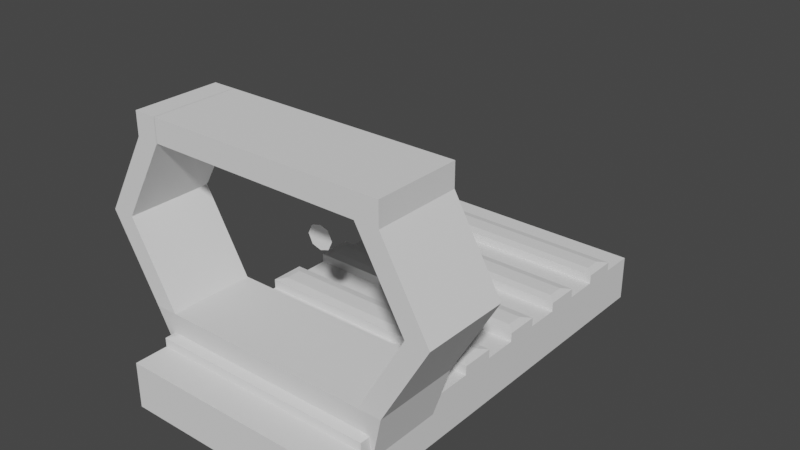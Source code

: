 # Source: Flash2.blend  (saved by Blender 3.1.7; exported with 4.5.12 LTS)
import bpy
from mathutils import Matrix  # noqa: F401  (used for matrix-valued properties, if any)

bpy.ops.wm.read_factory_settings(use_empty=True)
scene = bpy.context.scene
scene.name = 'Scene'

# ---- collections
col_collection = bpy.data.collections.new('Collection'); scene.collection.children.link(col_collection)

# ---- world
world_world = bpy.data.worlds.new('World'); scene.world = world_world
world_world.use_nodes = True; world_world.node_tree.nodes.clear()
_N = world_world.node_tree.nodes; _L = world_world.node_tree.links
n0 = _N.new('ShaderNodeOutputWorld'); n0.name = 'World Output'; n0.location = (300, 300)
n1 = _N.new('ShaderNodeBackground'); n1.name = 'Background'; n1.location = (10, 300)
n1.inputs[0].default_value = (0.05088, 0.05088, 0.05088, 1.0)
_L.new(n1.outputs[0], n0.inputs[0])
n0.is_active_output = True
world_world.color = (0.05088, 0.05088, 0.05088)
world_world.use_sun_shadow = False
world_world.sun_shadow_jitter_overblur = 0.0

# ---- meshes
me_cube_004 = bpy.data.meshes.new('Cube.004')
me_cube_004.from_pydata([(-0.5, -0.5, -0.5), (-0.5, -0.5, 0.5), (-0.5, 1.399, -0.5), (-0.5, 1.399, 0.5), (0.5, -0.5, -0.5), (0.5, -0.5, 0.5), (0.5, 1.399, -0.5), (0.5, 1.399, 0.5), (-0.5, 1.253, -0.5), (-0.5, 1.107, -0.5), (-0.5, 0.9607, -0.5), (-0.5, 0.8146, -0.5), (-0.5, 0.6685, -0.5), (-0.5, 0.5225, -0.5), (-0.5, 0.3764, -0.5), (-0.5, 0.2303, -0.5), (-0.5, 0.08427, -0.5), (-0.5, -0.0618, -0.5), (-0.5, -0.2079, -0.5), (-0.5, -0.3539, -0.5), (-0.5, -0.3539, 0.5), (-0.5, -0.2079, 0.5), (-0.5, -0.0618, 0.5), (-0.5, 0.08427, 0.5), (-0.5, 0.2303, 0.5), (-0.5, 0.3764, 0.5), (-0.5, 0.5225, 0.5), (-0.5, 0.6685, 0.5), (-0.5, 0.8146, 0.5), (-0.5, 0.9607, 0.5), (-0.5, 1.107, 0.5), (-0.5, 1.253, 0.5), (0.5, -0.3539, -0.5), (0.5, -0.2079, -0.5), (0.5, -0.0618, -0.5), (0.5, 0.08427, -0.5), (0.5, 0.2303, -0.5), (0.5, 0.3764, -0.5), (0.5, 0.5225, -0.5), (0.5, 0.6685, -0.5), (0.5, 0.8146, -0.5), (0.5, 0.9607, -0.5), (0.5, 1.107, -0.5), (0.5, 1.253, -0.5), (0.5, 1.253, 0.5), (0.5, 1.107, 0.5), (0.5, 0.9607, 0.5), (0.5, 0.8146, 0.5), (0.5, 0.6685, 0.5), (0.5, 0.5225, 0.5), (0.5, 0.3764, 0.5), (0.5, 0.2303, 0.5), (0.5, 0.08427, 0.5), (0.5, -0.0618, 0.5), (0.5, -0.2079, 0.5), (0.5, -0.3539, 0.5), (-0.5, -0.3539, 0.6959), (-0.4628, -0.3167, 0.7331), (-0.4628, -0.2451, 0.7331), (-0.5, -0.2079, 0.6959), (-0.4232, -0.06347, -0.2632), (-0.3918, -0.03199, -0.2317), (-0.3918, 0.02869, -0.2317), (-0.4232, 0.06017, -0.2632), (-0.5, 0.2303, 0.6959), (-0.4628, 0.2675, 0.7331), (-0.4628, 0.3392, 0.7331), (-0.5, 0.3764, 0.6959), (-0.5, 0.5225, 0.6959), (-0.4628, 0.5597, 0.7331), (-0.4628, 0.6313, 0.7331), (-0.5, 0.6685, 0.6959), (-0.5, 0.8146, 0.6959), (-0.4628, 0.8518, 0.7331), (-0.4628, 0.9235, 0.7331), (-0.5, 0.9607, 0.6959), (-0.5, 1.107, 0.6959), (-0.4628, 1.144, 0.7331), (-0.4628, 1.216, 0.7331), (-0.5, 1.253, 0.6959), (0.5, 1.253, 0.6959), (0.4628, 1.216, 0.7331), (0.4628, 1.144, 0.7331), (0.5, 1.107, 0.6959), (0.5, 0.9607, 0.6959), (0.4628, 0.9235, 0.7331), (0.4628, 0.8518, 0.7331), (0.5, 0.8146, 0.6959), (0.5, 0.6685, 0.6959), (0.4628, 0.6313, 0.7331), (0.4628, 0.5597, 0.7331), (0.5, 0.5225, 0.6959), (0.5, 0.3764, 0.6959), (0.4628, 0.3392, 0.7331), (0.4628, 0.2675, 0.7331), (0.5, 0.2303, 0.6959), (0.4232, 0.06017, -0.2632), (0.3918, 0.02869, -0.2317), (0.3918, -0.03199, -0.2317), (0.4232, -0.06347, -0.2632), (0.5, -0.2079, 0.6959), (0.4628, -0.2451, 0.7331), (0.4628, -0.3167, 0.7331), (0.5, -0.3539, 0.6959), (-0.4628, -0.0246, 1.233), (-0.4628, 0.04708, 1.233), (0.4628, 0.04708, 1.233), (0.4628, -0.0246, 1.233), (0.4764, 0.02869, -0.2317), (0.4764, -0.03199, -0.2317), (0.5628, 0.04708, 1.233), (0.5628, -0.0246, 1.233), (-0.4764, -0.03199, -0.2317), (-0.4764, 0.02869, -0.2317), (-0.5628, -0.0246, 1.233), (-0.5628, 0.04708, 1.233), (-0.4628, -0.0246, 4.733), (-0.4628, 0.04708, 4.733), (0.4628, 0.04708, 4.733), (0.4628, -0.0246, 4.733), (0.5628, 0.04708, 4.733), (0.5628, -0.0246, 4.733), (-0.5628, -0.0246, 4.733), (-0.5628, 0.04708, 4.733), (-0.4628, -0.0246, 5.233), (-0.4628, 0.04708, 5.233), (0.4628, 0.04708, 5.233), (0.4628, -0.0246, 5.233), (0.5628, 0.04708, 5.233), (0.5628, -0.0246, 5.233), (-0.5628, -0.0246, 5.233), (-0.5628, 0.04708, 5.233), (-0.4636, 0.04708, 4.733), (-0.4636, -0.0246, 4.733), (-0.4636, 0.04708, 5.233), (-0.4636, -0.0246, 5.233), (0.6628, 0.04708, 2.983), (0.7628, 0.04708, 2.983), (0.7628, -0.0246, 2.983), (0.6628, -0.0246, 2.983), (-0.7628, -0.0246, 2.983), (-0.7628, 0.04708, 2.983), (-0.6628, 0.04708, 2.983), (-0.6628, -0.0246, 2.983), (0.3918, -0.2859, -0.2317), (-0.3918, -0.2859, -0.2317), (0.4628, -0.3246, 1.233), (-0.4628, -0.3246, 1.233), (0.4764, -0.2859, -0.2317), (0.5628, -0.3246, 1.233), (-0.4764, -0.2859, -0.2317), (-0.5628, -0.3246, 1.233), (0.4628, -0.3246, 4.733), (0.5628, -0.3246, 4.733), (-0.5628, -0.3246, 4.733), (-0.4628, -0.3246, 4.733), (-0.7628, -0.3246, 2.983), (-0.6628, -0.3246, 2.983), (0.7628, -0.3246, 2.983), (0.6628, -0.3246, 2.983), (0.4628, -0.3246, 5.233), (0.5628, -0.3246, 5.233), (-0.5628, -0.3246, 5.233), (-0.4628, -0.3246, 5.233), (-0.4636, -0.3246, 5.233), (-0.4636, -0.3246, 4.733)], [], [(8, 31, 3, 2), (2, 3, 7, 6), (32, 55, 5, 4), (4, 5, 1, 0), (19, 32, 4, 0), (55, 20, 1, 5), (7, 3, 31, 44), (55, 54, 100, 103), (45, 30, 29, 46), (52, 23, 63, 96), (47, 28, 27, 48), (29, 28, 72, 75), (49, 26, 25, 50), (47, 46, 84, 87), (51, 24, 23, 52), (54, 21, 59, 100), (53, 22, 21, 54), (46, 29, 75, 84), (2, 6, 43, 8), (8, 43, 42, 9), (9, 42, 41, 10), (10, 41, 40, 11), (11, 40, 39, 12), (12, 39, 38, 13), (13, 38, 37, 14), (14, 37, 36, 15), (15, 36, 35, 16), (16, 35, 34, 17), (17, 34, 33, 18), (18, 33, 32, 19), (6, 7, 44, 43), (43, 44, 45, 42), (42, 45, 46, 41), (41, 46, 47, 40), (40, 47, 48, 39), (39, 48, 49, 38), (38, 49, 50, 37), (37, 50, 51, 36), (36, 51, 52, 35), (35, 52, 53, 34), (34, 53, 54, 33), (33, 54, 55, 32), (0, 1, 20, 19), (19, 20, 21, 18), (18, 21, 22, 17), (17, 22, 23, 16), (16, 23, 24, 15), (15, 24, 25, 14), (14, 25, 26, 13), (13, 26, 27, 12), (12, 27, 28, 11), (11, 28, 29, 10), (10, 29, 30, 9), (9, 30, 31, 8), (30, 45, 83, 76), (28, 47, 87, 72), (26, 49, 91, 68), (24, 51, 95, 64), (22, 53, 99, 60), (20, 55, 103, 56), (81, 78, 77, 82), (48, 27, 71, 88), (49, 48, 88, 91), (27, 26, 68, 71), (93, 66, 65, 94), (50, 25, 67, 92), (45, 44, 80, 83), (51, 50, 92, 95), (25, 24, 64, 67), (89, 70, 69, 90), (44, 31, 79, 80), (23, 22, 60, 63), (31, 30, 76, 79), (101, 58, 57, 102), (53, 52, 96, 99), (97, 62, 105, 106), (85, 74, 73, 86), (57, 58, 59, 56), (61, 62, 63, 60), (65, 66, 67, 64), (69, 70, 71, 68), (73, 74, 75, 72), (77, 78, 79, 76), (81, 82, 83, 80), (85, 86, 87, 84), (89, 90, 91, 88), (93, 94, 95, 92), (97, 98, 99, 96), (101, 102, 103, 100), (78, 81, 80, 79), (76, 83, 82, 77), (74, 85, 84, 75), (72, 87, 86, 73), (70, 89, 88, 71), (68, 91, 90, 69), (66, 93, 92, 67), (64, 95, 94, 65), (62, 97, 96, 63), (60, 99, 98, 61), (58, 101, 100, 59), (56, 103, 102, 57), (21, 20, 56, 59), (106, 105, 104, 107), (137, 136, 118, 120), (130, 122, 154, 162), (141, 140, 122, 123), (109, 108, 110, 111), (98, 97, 108, 109), (114, 112, 150, 151), (97, 106, 110, 108), (113, 112, 114, 115), (62, 61, 112, 113), (127, 135, 164, 160), (105, 62, 113, 115), (123, 122, 130, 131), (109, 111, 149, 148), (143, 142, 117, 116), (142, 141, 123, 117), (138, 137, 120, 121), (136, 139, 119, 118), (116, 124, 163, 155), (107, 104, 147, 146), (124, 125, 131, 130), (126, 127, 129, 128), (133, 119, 152, 165), (126, 118, 132, 134), (117, 123, 131, 125), (120, 118, 126, 128), (121, 120, 128, 129), (116, 117, 125, 124), (132, 133, 135, 134), (118, 119, 133, 132), (127, 126, 134, 135), (124, 130, 162, 163), (122, 140, 156, 154), (106, 107, 139, 136), (111, 110, 137, 138), (110, 106, 136, 137), (119, 139, 159, 152), (105, 115, 141, 142), (104, 105, 142, 143), (115, 114, 140, 141), (145, 144, 146, 147), (146, 144, 148, 149), (145, 147, 151, 150), (154, 155, 163, 162), (159, 158, 153, 152), (156, 157, 155, 154), (152, 153, 161, 160), (152, 160, 164, 165), (146, 149, 158, 159), (151, 147, 157, 156), (140, 114, 151, 156), (129, 127, 160, 161), (135, 133, 165, 164), (121, 129, 161, 153), (138, 121, 153, 158), (112, 61, 145, 150), (104, 143, 157, 147), (98, 109, 148, 144), (139, 107, 146, 159), (61, 98, 144, 145), (143, 116, 155, 157), (111, 138, 158, 149)])
_uv = me_cube_004.uv_layers.new(name='UVMap')
_uv.uv.foreach_set('vector', [0.375, 0.2308, 0.625, 0.2308, 0.625, 0.25, 0.375, 0.25, 0.375, 0.25, 0.625, 0.25, 0.625, 0.5, 0.375, 0.5, 0.375, 0.7308, 0.625, 0.7308, 0.625, 0.75, 0.375, 0.75, 0.375, 0.75, 0.625, 0.75, 0.625, 1.0, 0.375, 1.0, 0.125, 0.7308, 0.375, 0.7308, 0.375, 0.75, 0.125, 0.75, 0.625, 0.7308, 0.875, 0.7308, 0.875, 0.75, 0.625, 0.75, 0.625, 0.5, 0.875, 0.5, 0.875, 0.5192, 0.625, 0.5192, 0.625, 0.7308, 0.625, 0.7115, 0.625, 0.7115, 0.625, 0.7308, 0.625, 0.5385, 0.875, 0.5385, 0.875, 0.5577, 0.625, 0.5577, 0.625, 0.6731, 0.875, 0.6731, 0.875, 0.6731, 0.625, 0.6731, 0.625, 0.5769, 0.875, 0.5769, 0.875, 0.5962, 0.625, 0.5962, 0.625, 0.1923, 0.625, 0.1731, 0.625, 0.1731, 0.625, 0.1923, 0.625, 0.6154, 0.875, 0.6154, 0.875, 0.6346, 0.625, 0.6346, 0.625, 0.5769, 0.625, 0.5577, 0.625, 0.5577, 0.625, 0.5769, 0.625, 0.6538, 0.875, 0.6538, 0.875, 0.6731, 0.625, 0.6731, 0.625, 0.7115, 0.875, 0.7115, 0.875, 0.7115, 0.625, 0.7115, 0.625, 0.6923, 0.875, 0.6923, 0.875, 0.7115, 0.625, 0.7115, 0.625, 0.5577, 0.875, 0.5577, 0.875, 0.5577, 0.625, 0.5577, 0.125, 0.5, 0.375, 0.5, 0.375, 0.5192, 0.125, 0.5192, 0.125, 0.5192, 0.375, 0.5192, 0.375, 0.5385, 0.125, 0.5385, 0.125, 0.5385, 0.375, 0.5385, 0.375, 0.5577, 0.125, 0.5577, 0.125, 0.5577, 0.375, 0.5577, 0.375, 0.5769, 0.125, 0.5769, 0.125, 0.5769, 0.375, 0.5769, 0.375, 0.5962, 0.125, 0.5962, 0.125, 0.5962, 0.375, 0.5962, 0.375, 0.6154, 0.125, 0.6154, 0.125, 0.6154, 0.375, 0.6154, 0.375, 0.6346, 0.125, 0.6346, 0.125, 0.6346, 0.375, 0.6346, 0.375, 0.6538, 0.125, 0.6538, 0.125, 0.6538, 0.375, 0.6538, 0.375, 0.6731, 0.125, 0.6731, 0.125, 0.6731, 0.375, 0.6731, 0.375, 0.6923, 0.125, 0.6923, 0.125, 0.6923, 0.375, 0.6923, 0.375, 0.7115, 0.125, 0.7115, 0.125, 0.7115, 0.375, 0.7115, 0.375, 0.7308, 0.125, 0.7308, 0.375, 0.5, 0.625, 0.5, 0.625, 0.5192, 0.375, 0.5192, 0.375, 0.5192, 0.625, 0.5192, 0.625, 0.5385, 0.375, 0.5385, 0.375, 0.5385, 0.625, 0.5385, 0.625, 0.5577, 0.375, 0.5577, 0.375, 0.5577, 0.625, 0.5577, 0.625, 0.5769, 0.375, 0.5769, 0.375, 0.5769, 0.625, 0.5769, 0.625, 0.5962, 0.375, 0.5962, 0.375, 0.5962, 0.625, 0.5962, 0.625, 0.6154, 0.375, 0.6154, 0.375, 0.6154, 0.625, 0.6154, 0.625, 0.6346, 0.375, 0.6346, 0.375, 0.6346, 0.625, 0.6346, 0.625, 0.6538, 0.375, 0.6538, 0.375, 0.6538, 0.625, 0.6538, 0.625, 0.6731, 0.375, 0.6731, 0.375, 0.6731, 0.625, 0.6731, 0.625, 0.6923, 0.375, 0.6923, 0.375, 0.6923, 0.625, 0.6923, 0.625, 0.7115, 0.375, 0.7115, 0.375, 0.7115, 0.625, 0.7115, 0.625, 0.7308, 0.375, 0.7308, 0.375, 0.0, 0.625, 0.0, 0.625, 0.01923, 0.375, 0.01923, 0.375, 0.01923, 0.625, 0.01923, 0.625, 0.03846, 0.375, 0.03846, 0.375, 0.03846, 0.625, 0.03846, 0.625, 0.05769, 0.375, 0.05769, 0.375, 0.05769, 0.625, 0.05769, 0.625, 0.07692, 0.375, 0.07692, 0.375, 0.07692, 0.625, 0.07692, 0.625, 0.09615, 0.375, 0.09615, 0.375, 0.09615, 0.625, 0.09615, 0.625, 0.1154, 0.375, 0.1154, 0.375, 0.1154, 0.625, 0.1154, 0.625, 0.1346, 0.375, 0.1346, 0.375, 0.1346, 0.625, 0.1346, 0.625, 0.1538, 0.375, 0.1538, 0.375, 0.1538, 0.625, 0.1538, 0.625, 0.1731, 0.375, 0.1731, 0.375, 0.1731, 0.625, 0.1731, 0.625, 0.1923, 0.375, 0.1923, 0.375, 0.1923, 0.625, 0.1923, 0.625, 0.2115, 0.375, 0.2115, 0.375, 0.2115, 0.625, 0.2115, 0.625, 0.2308, 0.375, 0.2308, 0.875, 0.5385, 0.625, 0.5385, 0.625, 0.5385, 0.875, 0.5385, 0.875, 0.5769, 0.625, 0.5769, 0.625, 0.5769, 0.875, 0.5769, 0.875, 0.6154, 0.625, 0.6154, 0.625, 0.6154, 0.875, 0.6154, 0.875, 0.6538, 0.625, 0.6538, 0.625, 0.6538, 0.875, 0.6538, 0.875, 0.6923, 0.625, 0.6923, 0.625, 0.6923, 0.875, 0.6923, 0.875, 0.7308, 0.625, 0.7308, 0.625, 0.7308, 0.875, 0.7308, 0.6343, 0.5241, 0.8657, 0.5241, 0.8657, 0.5336, 0.6343, 0.5336, 0.625, 0.5962, 0.875, 0.5962, 0.875, 0.5962, 0.625, 0.5962, 0.625, 0.6154, 0.625, 0.5962, 0.625, 0.5962, 0.625, 0.6154, 0.625, 0.1538, 0.625, 0.1346, 0.625, 0.1346, 0.625, 0.1538, 0.6343, 0.6395, 0.8657, 0.6395, 0.8657, 0.6489, 0.6343, 0.6489, 0.625, 0.6346, 0.875, 0.6346, 0.875, 0.6346, 0.625, 0.6346, 0.625, 0.5385, 0.625, 0.5192, 0.625, 0.5192, 0.625, 0.5385, 0.625, 0.6538, 0.625, 0.6346, 0.625, 0.6346, 0.625, 0.6538, 0.625, 0.1154, 0.625, 0.09615, 0.625, 0.09615, 0.625, 0.1154, 0.6343, 0.6011, 0.8657, 0.6011, 0.8657, 0.6105, 0.6343, 0.6105, 0.625, 0.5192, 0.875, 0.5192, 0.875, 0.5192, 0.625, 0.5192, 0.625, 0.07692, 0.625, 0.05769, 0.625, 0.05769, 0.625, 0.07692, 0.625, 0.2308, 0.625, 0.2115, 0.625, 0.2115, 0.625, 0.2308, 0.6343, 0.7164, 0.8657, 0.7164, 0.8657, 0.7259, 0.6343, 0.7259, 0.625, 0.6923, 0.625, 0.6731, 0.625, 0.6731, 0.625, 0.6923, 0.6343, 0.678, 0.8657, 0.678, 0.8657, 0.678, 0.6343, 0.678, 0.6343, 0.5626, 0.8657, 0.5626, 0.8657, 0.572, 0.6343, 0.572, 0.8657, 0.7259, 0.8657, 0.7164, 0.875, 0.7115, 0.875, 0.7308, 0.8657, 0.6874, 0.8657, 0.678, 0.875, 0.6731, 0.875, 0.6923, 0.8657, 0.6489, 0.8657, 0.6395, 0.875, 0.6346, 0.875, 0.6538, 0.8657, 0.6105, 0.8657, 0.6011, 0.875, 0.5962, 0.875, 0.6154, 0.8657, 0.572, 0.8657, 0.5626, 0.875, 0.5577, 0.875, 0.5769, 0.8657, 0.5336, 0.8657, 0.5241, 0.875, 0.5192, 0.875, 0.5385, 0.6343, 0.5241, 0.6343, 0.5336, 0.625, 0.5385, 0.625, 0.5192, 0.6343, 0.5626, 0.6343, 0.572, 0.625, 0.5769, 0.625, 0.5577, 0.6343, 0.6011, 0.6343, 0.6105, 0.625, 0.6154, 0.625, 0.5962, 0.6343, 0.6395, 0.6343, 0.6489, 0.625, 0.6538, 0.625, 0.6346, 0.6343, 0.678, 0.6343, 0.6874, 0.625, 0.6923, 0.625, 0.6731, 0.6343, 0.7164, 0.6343, 0.7259, 0.625, 0.7308, 0.625, 0.7115, 0.8657, 0.5241, 0.6343, 0.5241, 0.625, 0.5192, 0.875, 0.5192, 0.875, 0.5385, 0.625, 0.5385, 0.6343, 0.5336, 0.8657, 0.5336, 0.8657, 0.5626, 0.6343, 0.5626, 0.625, 0.5577, 0.875, 0.5577, 0.875, 0.5769, 0.625, 0.5769, 0.6343, 0.572, 0.8657, 0.572, 0.8657, 0.6011, 0.6343, 0.6011, 0.625, 0.5962, 0.875, 0.5962, 0.875, 0.6154, 0.625, 0.6154, 0.6343, 0.6105, 0.8657, 0.6105, 0.8657, 0.6395, 0.6343, 0.6395, 0.625, 0.6346, 0.875, 0.6346, 0.875, 0.6538, 0.625, 0.6538, 0.6343, 0.6489, 0.8657, 0.6489, 0.8657, 0.678, 0.6343, 0.678, 0.625, 0.6731, 0.875, 0.6731, 0.875, 0.6923, 0.625, 0.6923, 0.6343, 0.6874, 0.8657, 0.6874, 0.8657, 0.7164, 0.6343, 0.7164, 0.625, 0.7115, 0.875, 0.7115, 0.875, 0.7308, 0.625, 0.7308, 0.6343, 0.7259, 0.8657, 0.7259, 0.625, 0.03846, 0.625, 0.01923, 0.625, 0.01923, 0.625, 0.03846, 0.6343, 0.678, 0.8657, 0.678, 0.8657, 0.6874, 0.6343, 0.6874, 0.6343, 0.678, 0.6343, 0.678, 0.6343, 0.678, 0.6343, 0.678, 0.8657, 0.6874, 0.8657, 0.6874, 0.8657, 0.6874, 0.8657, 0.6874, 0.8657, 0.678, 0.8657, 0.6874, 0.8657, 0.6874, 0.8657, 0.678, 0.6343, 0.6874, 0.6343, 0.678, 0.6343, 0.678, 0.6343, 0.6874, 0.6343, 0.6874, 0.6343, 0.678, 0.6343, 0.678, 0.6343, 0.6874, 0.8657, 0.6874, 0.8657, 0.6874, 0.8657, 0.6874, 0.8657, 0.6874, 0.6343, 0.678, 0.6343, 0.678, 0.6343, 0.678, 0.6343, 0.678, 0.8657, 0.678, 0.8657, 0.6874, 0.8657, 0.6874, 0.8657, 0.678, 0.8657, 0.678, 0.8657, 0.6874, 0.8657, 0.6874, 0.8657, 0.678, 0.6343, 0.6874, 0.6343, 0.6874, 0.6343, 0.6874, 0.6343, 0.6874, 0.8657, 0.678, 0.8657, 0.678, 0.8657, 0.678, 0.8657, 0.678, 0.8657, 0.678, 0.8657, 0.6874, 0.8657, 0.6874, 0.8657, 0.678, 0.6343, 0.6874, 0.6343, 0.6874, 0.6343, 0.6874, 0.6343, 0.6874, 0.8657, 0.6874, 0.8657, 0.678, 0.8657, 0.678, 0.8657, 0.6874, 0.8657, 0.678, 0.8657, 0.678, 0.8657, 0.678, 0.8657, 0.678, 0.6343, 0.6874, 0.6343, 0.678, 0.6343, 0.678, 0.6343, 0.6874, 0.6343, 0.678, 0.6343, 0.6874, 0.6343, 0.6874, 0.6343, 0.678, 0.8657, 0.6874, 0.8657, 0.6874, 0.8657, 0.6874, 0.8657, 0.6874, 0.6343, 0.6874, 0.8657, 0.6874, 0.8657, 0.6874, 0.6343, 0.6874, 0.8657, 0.6874, 0.8657, 0.678, 0.8657, 0.678, 0.8657, 0.6874, 0.6343, 0.678, 0.6343, 0.6874, 0.6343, 0.6874, 0.6343, 0.678, 0.6343, 0.6874, 0.6343, 0.6874, 0.6343, 0.6874, 0.6343, 0.6874, 0.6343, 0.678, 0.6343, 0.678, 0.6343, 0.678, 0.6343, 0.678, 0.8657, 0.678, 0.8657, 0.678, 0.8657, 0.678, 0.8657, 0.678, 0.6343, 0.678, 0.6343, 0.678, 0.6343, 0.678, 0.6343, 0.678, 0.6343, 0.6874, 0.6343, 0.678, 0.6343, 0.678, 0.6343, 0.6874, 0.8657, 0.6874, 0.8657, 0.678, 0.8657, 0.678, 0.8657, 0.6874, 0.6343, 0.678, 0.6343, 0.6874, 0.6343, 0.6874, 0.6343, 0.678, 0.6343, 0.678, 0.6343, 0.6874, 0.6343, 0.6874, 0.6343, 0.678, 0.6343, 0.6874, 0.6343, 0.678, 0.6343, 0.678, 0.6343, 0.6874, 0.8657, 0.6874, 0.8657, 0.6874, 0.8657, 0.6874, 0.8657, 0.6874, 0.8657, 0.6874, 0.8657, 0.6874, 0.8657, 0.6874, 0.8657, 0.6874, 0.6343, 0.678, 0.6343, 0.6874, 0.6343, 0.6874, 0.6343, 0.678, 0.6343, 0.6874, 0.6343, 0.678, 0.6343, 0.678, 0.6343, 0.6874, 0.6343, 0.678, 0.6343, 0.678, 0.6343, 0.678, 0.6343, 0.678, 0.6343, 0.6874, 0.6343, 0.6874, 0.6343, 0.6874, 0.6343, 0.6874, 0.8657, 0.678, 0.8657, 0.678, 0.8657, 0.678, 0.8657, 0.678, 0.8657, 0.6874, 0.8657, 0.678, 0.8657, 0.678, 0.8657, 0.6874, 0.8657, 0.678, 0.8657, 0.6874, 0.8657, 0.6874, 0.8657, 0.678, 0.8657, 0.6874, 0.6343, 0.6874, 0.6343, 0.6874, 0.8657, 0.6874, 0.6343, 0.6874, 0.6343, 0.6874, 0.6343, 0.6874, 0.6343, 0.6874, 0.8657, 0.6874, 0.8657, 0.6874, 0.8657, 0.6874, 0.8657, 0.6874, 0.8657, 0.6874, 0.8657, 0.6874, 0.8657, 0.6874, 0.8657, 0.6874, 0.6343, 0.6874, 0.6343, 0.6874, 0.6343, 0.6874, 0.6343, 0.6874, 0.8657, 0.6874, 0.8657, 0.6874, 0.8657, 0.6874, 0.8657, 0.6874, 0.6343, 0.6874, 0.6343, 0.6874, 0.6343, 0.6874, 0.6343, 0.6874, 0.6343, 0.6874, 0.6343, 0.6874, 0.6343, 0.6874, 0.6343, 0.6874, 0.6343, 0.6874, 0.6343, 0.6874, 0.6343, 0.6874, 0.6343, 0.6874, 0.8657, 0.6874, 0.8657, 0.6874, 0.8657, 0.6874, 0.8657, 0.6874, 0.8657, 0.6874, 0.8657, 0.6874, 0.8657, 0.6874, 0.8657, 0.6874, 0.6343, 0.6874, 0.6343, 0.6874, 0.6343, 0.6874, 0.6343, 0.6874, 0.6343, 0.6874, 0.6343, 0.6874, 0.6343, 0.6874, 0.6343, 0.6874, 0.6343, 0.6874, 0.6343, 0.6874, 0.6343, 0.6874, 0.6343, 0.6874, 0.6343, 0.6874, 0.6343, 0.6874, 0.6343, 0.6874, 0.6343, 0.6874, 0.8657, 0.6874, 0.8657, 0.6874, 0.8657, 0.6874, 0.8657, 0.6874, 0.8657, 0.6874, 0.8657, 0.6874, 0.8657, 0.6874, 0.8657, 0.6874, 0.6343, 0.6874, 0.6343, 0.6874, 0.6343, 0.6874, 0.6343, 0.6874, 0.6343, 0.6874, 0.6343, 0.6874, 0.6343, 0.6874, 0.6343, 0.6874, 0.8657, 0.6874, 0.6343, 0.6874, 0.6343, 0.6874, 0.8657, 0.6874, 0.8657, 0.6874, 0.8657, 0.6874, 0.8657, 0.6874, 0.8657, 0.6874, 0.6343, 0.6874, 0.6343, 0.6874, 0.6343, 0.6874, 0.6343, 0.6874])
me_cube_004.use_remesh_fix_poles = True
me_cube_004.use_remesh_preserve_attributes = False
me_cube_004.update()
me_plane_001 = bpy.data.meshes.new('Plane.001')
me_plane_001.from_pydata([(-0.3125, -0.3125, 0.0), (0.3125, -0.3125, 0.0), (-0.3125, 0.3125, 0.0), (0.3125, 0.3125, 0.0), (-0.4625, 0.0, 0.0), (0.4625, 0.0, 0.0), (0.0, -0.4125, -4.371e-09), (0.0, 0.4125, 4.371e-09), (0.0, 0.0, 0.0)], [], [(8, 5, 3, 7), (6, 1, 5, 8), (0, 6, 8, 4), (4, 8, 7, 2)])
_uv = me_plane_001.uv_layers.new(name='UVMap')
_uv.uv.foreach_set('vector', [0.5, 0.5, 1.0, 0.5, 1.0, 1.0, 0.5, 1.0, 0.5, 0.0, 1.0, 0.0, 1.0, 0.5, 0.5, 0.5, 0.0, 0.0, 0.5, 0.0, 0.5, 0.5, 0.0, 0.5, 0.0, 0.5, 0.5, 0.5, 0.5, 1.0, 0.0, 1.0])
me_plane_001.use_remesh_fix_poles = True
me_plane_001.use_remesh_preserve_attributes = False
me_plane_001.update()

# ---- objects
ob_cube = bpy.data.objects.new('Cube', me_cube_004)
ob_plane = bpy.data.objects.new('Plane', me_plane_001)

# ---- transforms, parenting, visibility, modifiers, constraints
ob_cube.location = (0.0, 0.0, 0.0)
ob_cube.scale = (1.0, 1.0, 0.2)
ob_plane.location = (0.0, 0.0, 0.6)
ob_plane.rotation_euler = (-1.571, -0.0, 0.0)
ob_plane.scale = (0.125, 0.125, 0.125)

# ---- collection membership
col_collection.objects.link(ob_cube)
col_collection.objects.link(ob_plane)

# ---- scene / render settings (as saved in the file)
scene.frame_start = 1; scene.frame_end = 250; scene.frame_set(1)
scene.render.engine = 'BLENDER_EEVEE_NEXT'
scene.cycles.sampling_pattern = 'TABULATED_SOBOL'
scene.cycles.use_light_tree = False
scene.view_settings.view_transform = 'Filmic'
bpy.context.view_layer.update()

# ---- added for rendering (the .blend has no active camera and no usable light): camera, sun
cam_auto = bpy.data.cameras.new('AutoCamera')
cam_auto.lens = 50.0
cam_auto.sensor_width = 36.0
cam_auto.clip_end = 1000.0
ob_auto_camera = bpy.data.objects.new('AutoCamera', cam_auto)
scene.collection.objects.link(ob_auto_camera)
ob_auto_camera.location = (2.4909, -2.53963, 2.46603)
ob_auto_camera.rotation_euler = (1.09748, -7.21219e-08, 0.694738)
scene.camera = ob_auto_camera
light_auto_sun = bpy.data.lights.new('AutoSun', 'SUN')
light_auto_sun.energy = 3.0
light_auto_sun.angle = 0.0523599
ob_auto_sun = bpy.data.objects.new('AutoSun', light_auto_sun)
scene.collection.objects.link(ob_auto_sun)
ob_auto_sun.rotation_euler = (0.872665, 0.174533, 0.523599)
bpy.context.view_layer.update()
